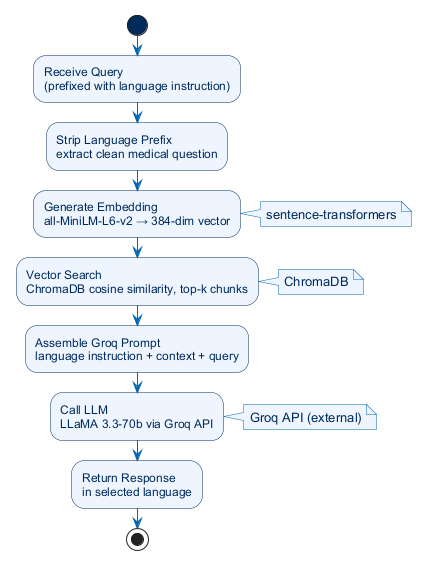

The diagram above was rendered by PlantUML. Its source (embedded in the PNG):
@startuml rag_flow
skinparam backgroundColor white
skinparam defaultFontName Arial
skinparam activity {
  BackgroundColor #EEF5FF
  BorderColor #002B5B
  FontColor #002B5B
  ArrowColor #0066B3
  StartColor #002B5B
  EndColor #002B5B
}
skinparam note {
  BackgroundColor #EEF5FF
  BorderColor #0066B3
  FontColor #002B5B
}

start
:Receive Query\n(prefixed with language instruction);
:Strip Language Prefix\nextract clean medical question;
:Generate Embedding\nall-MiniLM-L6-v2 → 384-dim vector;
note right: sentence-transformers
:Vector Search\nChromaDB cosine similarity, top-k chunks;
note right: ChromaDB
:Assemble Groq Prompt\nlanguage instruction + context + query;
:Call LLM\nLLaMA 3.3-70b via Groq API;
note right: Groq API (external)
:Return Response\nin selected language;
stop
@enduml